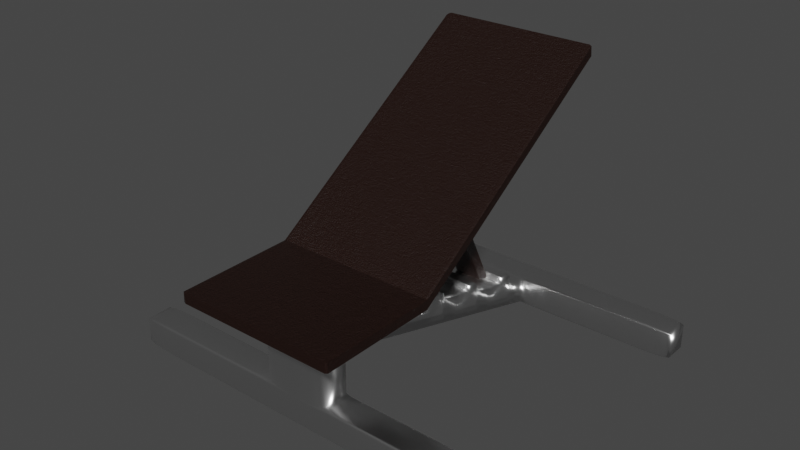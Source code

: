 # Source: benchPress.blend  (saved by Blender 3.3.6; exported with 4.5.12 LTS)
import bpy
from mathutils import Matrix  # noqa: F401  (used for matrix-valued properties, if any)

bpy.ops.wm.read_factory_settings(use_empty=True)
scene = bpy.context.scene
scene.name = 'Scene'

# ---- collections
col_collection = bpy.data.collections.new('Collection'); scene.collection.children.link(col_collection)

# ---- materials (node trees are filled in below, after node groups)
mat_metal = bpy.data.materials.new('Metal')
mat_metal.use_transparent_shadow = False
mat_rough_leather = bpy.data.materials.new('Rough leather')
mat_rough_leather.use_transparent_shadow = False

# ---- node groups
ng_nodegroup_002 = bpy.data.node_groups.new('NodeGroup.002', 'ShaderNodeTree')
_s = ng_nodegroup_002.interface.new_socket(name='Color', in_out='OUTPUT', socket_type='NodeSocketColor')
_s.default_value = (0.0, 0.0, 0.0, 0.0)
_s = ng_nodegroup_002.interface.new_socket(name='Vector', in_out='INPUT', socket_type='NodeSocketVector')
_s = ng_nodegroup_002.interface.new_socket(name='Vector', in_out='INPUT', socket_type='NodeSocketVector')
_s = ng_nodegroup_002.interface.new_socket(name='Value', in_out='INPUT', socket_type='NodeSocketFloat')
_s.default_value = 0.5
_s.min_value = -1e+04
_s.max_value = 1e+04
_N = ng_nodegroup_002.nodes; _L = ng_nodegroup_002.links
n0 = _N.new('ShaderNodeMapping'); n0.name = 'Mapping.002'; n0.location = (-970, 147)
n1 = _N.new('ShaderNodeMath'); n1.name = 'Math.003'; n1.location = (-1015, 353)
n1.operation = 'MULTIPLY'
n1.inputs[1].default_value = 6.0
n1.inputs[2].default_value = 0.0
n2 = _N.new('ShaderNodeMath'); n2.name = 'Math.004'; n2.location = (333, 95)
n2.operation = 'MULTIPLY'
n2.inputs[2].default_value = 0.0
n3 = _N.new('ShaderNodeTexVoronoi'); n3.name = 'Voronoi Texture.002'; n3.location = (-486, 369)
n4 = _N.new('ShaderNodeMath'); n4.name = 'Math.005'; n4.location = (524, -147)
n4.operation = 'MULTIPLY'
n4.inputs[2].default_value = 0.0
n5 = _N.new('ShaderNodeMix'); n5.name = 'Mix.005'; n5.location = (304, -158)
n5.data_type = 'RGBA'
n5.blend_type = 'MULTIPLY'
n5.inputs[0].default_value = 1.0
n6 = _N.new('ShaderNodeTexWave'); n6.name = 'Wave Texture.002'; n6.location = (-483, -434)
n6.inputs[2].default_value = 25.0
n6.inputs[3].default_value = 16.0
n6.inputs[4].default_value = 0.3
n6.inputs[6].default_value = 1.571
n7 = _N.new('ShaderNodeMix'); n7.name = 'Mix.006'; n7.location = (-258, -67)
n7.data_type = 'RGBA'
n7.blend_type = 'DIFFERENCE'
n7.inputs[0].default_value = 1.0
n8 = _N.new('ShaderNodeMix'); n8.name = 'Mix.007'; n8.location = (-236, -312)
n8.data_type = 'RGBA'
n8.blend_type = 'DIFFERENCE'
n8.inputs[0].default_value = 1.0
n9 = _N.new('ShaderNodeTexVoronoi'); n9.name = 'Voronoi Texture.003'; n9.location = (-484, -184)
n10 = _N.new('ShaderNodeValToRGB'); n10.name = 'ColorRamp.002'; n10.location = (-38, -86)
while len(n10.color_ramp.elements) > 1: n10.color_ramp.elements.remove(n10.color_ramp.elements[-1])
n10.color_ramp.elements[0].position = 0.0; n10.color_ramp.elements[0].color = (0.0, 0.0, 0.0, 1.0)
_e = n10.color_ramp.elements.new(0.305); _e.color = (1.0, 1.0, 1.0, 1.0)
n11 = _N.new('ShaderNodeValToRGB'); n11.name = 'ColorRamp.003'; n11.location = (-16, -294)
while len(n11.color_ramp.elements) > 1: n11.color_ramp.elements.remove(n11.color_ramp.elements[-1])
n11.color_ramp.elements[0].position = 0.0; n11.color_ramp.elements[0].color = (0.0, 0.0, 0.0, 1.0)
_e = n11.color_ramp.elements.new(0.305); _e.color = (1.0, 1.0, 1.0, 1.0)
n12 = _N.new('ShaderNodeTexWave'); n12.name = 'Wave Texture.003'; n12.location = (-488, 124)
n12.inputs[2].default_value = 25.0
n12.inputs[3].default_value = 16.0
n12.inputs[4].default_value = 0.3
n12.inputs[6].default_value = 1.571
n13 = _N.new('ShaderNodeMix'); n13.name = 'Mix.004'; n13.location = (763, 38)
n13.data_type = 'RGBA'
n13.blend_type = 'ADD'
n13.inputs[0].default_value = 1.0
n14 = _N.new('NodeGroupOutput'); n14.name = 'Group Output'; n14.location = (953, -32)
n15 = _N.new('ShaderNodeMapping'); n15.name = 'Mapping.003'; n15.location = (-910, -227)
n16 = _N.new('NodeGroupInput'); n16.name = 'Group Input'; n16.location = (-1598, -94)
_L.new(n13.outputs[2], n14.inputs[0])
_L.new(n0.outputs[0], n3.inputs[0])
_L.new(n0.outputs[0], n12.inputs[0])
_L.new(n0.outputs[0], n9.inputs[0])
_L.new(n15.outputs[0], n6.inputs[0])
_L.new(n1.outputs[0], n3.inputs[2])
_L.new(n2.outputs[0], n13.inputs[6])
_L.new(n4.outputs[0], n13.inputs[7])
_L.new(n3.outputs[1], n2.inputs[0])
_L.new(n12.outputs[1], n7.inputs[7])
_L.new(n5.outputs[2], n4.inputs[0])
_L.new(n10.outputs[0], n5.inputs[6])
_L.new(n7.outputs[2], n10.inputs[0])
_L.new(n9.outputs[1], n7.inputs[6])
_L.new(n6.outputs[0], n8.inputs[6])
_L.new(n8.outputs[2], n11.inputs[0])
_L.new(n9.outputs[1], n8.inputs[7])
_L.new(n11.outputs[0], n5.inputs[7])
_L.new(n16.outputs[0], n0.inputs[0])
_L.new(n16.outputs[0], n15.inputs[0])
_L.new(n16.outputs[2], n1.inputs[0])
_L.new(n16.outputs[2], n12.inputs[1])
_L.new(n16.outputs[2], n9.inputs[2])
_L.new(n16.outputs[2], n6.inputs[1])
n14.is_active_output = True
ng_nodegroup_001 = bpy.data.node_groups.new('NodeGroup.001', 'ShaderNodeTree')
_s = ng_nodegroup_001.interface.new_socket(name='Shader', in_out='OUTPUT', socket_type='NodeSocketShader')
_s = ng_nodegroup_001.interface.new_socket(name='Normal', in_out='INPUT', socket_type='NodeSocketVector')
_s.min_value = -1.0
_s.max_value = 1.0
_s.hide_value = True
_s = ng_nodegroup_001.interface.new_socket(name='Normal', in_out='INPUT', socket_type='NodeSocketVector')
_s.min_value = -1.0
_s.max_value = 1.0
_s.hide_value = True
_s = ng_nodegroup_001.interface.new_socket(name='Normal', in_out='INPUT', socket_type='NodeSocketVector')
_s.min_value = -1.0
_s.max_value = 1.0
_s.hide_value = True
_s = ng_nodegroup_001.interface.new_socket(name='Color', in_out='INPUT', socket_type='NodeSocketColor')
_s.default_value = (0.01444, 0.006049, 0.004391, 1.0)
_s = ng_nodegroup_001.interface.new_socket(name='IOR', in_out='INPUT', socket_type='NodeSocketFloat')
_s.default_value = 1.45
_s.min_value = 0.0
_s.max_value = 1000.0
_N = ng_nodegroup_001.nodes; _L = ng_nodegroup_001.links
n0 = _N.new('ShaderNodeFresnel'); n0.name = 'Fresnel'; n0.location = (-267, 213)
n1 = _N.new('ShaderNodeBsdfDiffuse'); n1.name = 'Diffuse BSDF'; n1.location = (-342, 65)
n1.inputs[1].default_value = 0.1
n2 = _N.new('ShaderNodeBsdfAnisotropic'); n2.name = 'Glossy BSDF'; n2.location = (-342, -78)
n2.distribution = 'BECKMANN'
n2.inputs[1].default_value = 0.548
n3 = _N.new('ShaderNodeBsdfAnisotropic'); n3.name = 'Anisotropic BSDF'; n3.location = (-335, -245)
n3.distribution = 'BECKMANN'
n3.inputs[1].default_value = 0.316
n3.inputs[2].default_value = 0.5
n4 = _N.new('ShaderNodeMixShader'); n4.name = 'Mix Shader.001'; n4.location = (-91, 17)
n5 = _N.new('ShaderNodeMixShader'); n5.name = 'Mix Shader'; n5.location = (203, 49)
n6 = _N.new('NodeGroupOutput'); n6.name = 'Group Output'; n6.location = (393, -16)
n7 = _N.new('NodeGroupInput'); n7.name = 'Group Input'; n7.location = (-684, -64)
_L.new(n5.outputs[0], n6.inputs[0])
_L.new(n7.outputs[0], n1.inputs[2])
_L.new(n7.outputs[1], n2.inputs[4])
_L.new(n7.outputs[2], n3.inputs[4])
_L.new(n4.outputs[0], n5.inputs[1])
_L.new(n3.outputs[0], n5.inputs[2])
_L.new(n2.outputs[0], n4.inputs[2])
_L.new(n1.outputs[0], n4.inputs[1])
_L.new(n0.outputs[0], n4.inputs[0])
_L.new(n0.outputs[0], n5.inputs[0])
_L.new(n7.outputs[3], n1.inputs[0])
_L.new(n7.outputs[4], n0.inputs[0])
n6.is_active_output = True

# ---- material node trees
mat_metal.use_nodes = True; mat_metal.node_tree.nodes.clear()
_N = mat_metal.node_tree.nodes; _L = mat_metal.node_tree.links
n0 = _N.new('ShaderNodeBsdfPrincipled'); n0.name = 'Principled BSDF'; n0.location = (10, 300)
n0.distribution = 'GGX'
n0.subsurface_method = 'RANDOM_WALK_SKIN'
n0.inputs[1].default_value = 1.0
n0.inputs[2].default_value = 0.3119
n0.inputs[3].default_value = 1.45
n0.inputs[11].default_value = 2.347
n0.inputs[13].default_value = 0.5092
n0.inputs[27].default_value = (0.0, 0.0, 0.0, 1.0)
n0.inputs[28].default_value = 1.0
n1 = _N.new('ShaderNodeOutputMaterial'); n1.name = 'Material Output'; n1.location = (300, 300)
_L.new(n0.outputs[0], n1.inputs[0])
n1.is_active_output = True
mat_rough_leather.use_nodes = True; mat_rough_leather.node_tree.nodes.clear()
_N = mat_rough_leather.node_tree.nodes; _L = mat_rough_leather.node_tree.links
n0 = _N.new('ShaderNodeTexCoord'); n0.name = 'Texture Coordinate'; n0.location = (-2639, 325)
n1 = _N.new('ShaderNodeGroup'); n1.name = 'Group.001'; n1.location = (-1533, 393)
n1.node_tree = ng_nodegroup_002
n1.inputs[2].default_value = 5.0
n2 = _N.new('ShaderNodeGroup'); n2.name = 'Group.002'; n2.location = (-1547, 35)
n2.node_tree = ng_nodegroup_002
n2.inputs[2].default_value = 20.0
n3 = _N.new('ShaderNodeBump'); n3.name = 'Bump.001'; n3.location = (-1047, 278)
n3.inputs[0].default_value = 0.1
n3.inputs[1].default_value = 0.1
n3.inputs[2].default_value = 1.0
n4 = _N.new('ShaderNodeGroup'); n4.name = 'Group'; n4.location = (-378, 258)
n4.node_tree = ng_nodegroup_001
n4.inputs[3].default_value = (0.01444, 0.006049, 0.004391, 1.0)
n4.inputs[4].default_value = 1.25
n5 = _N.new('ShaderNodeBump'); n5.name = 'Bump'; n5.location = (-771, 7)
n5.inputs[0].default_value = 0.25
n5.inputs[1].default_value = 0.1
n5.inputs[2].default_value = 1.0
n6 = _N.new('ShaderNodeOutputMaterial'); n6.name = 'Material Output'; n6.location = (81, 238)
_L.new(n4.outputs[0], n6.inputs[0])
_L.new(n5.outputs[0], n4.inputs[0])
_L.new(n5.outputs[0], n4.inputs[1])
_L.new(n5.outputs[0], n4.inputs[2])
_L.new(n3.outputs[0], n5.inputs[4])
_L.new(n1.outputs[0], n3.inputs[3])
_L.new(n0.outputs[0], n1.inputs[0])
_L.new(n0.outputs[0], n1.inputs[1])
_L.new(n2.outputs[0], n5.inputs[3])
_L.new(n0.outputs[0], n2.inputs[0])
_L.new(n0.outputs[0], n2.inputs[1])
n6.is_active_output = True

# ---- world
world_world = bpy.data.worlds.new('World'); scene.world = world_world
world_world.use_nodes = True; world_world.node_tree.nodes.clear()
_N = world_world.node_tree.nodes; _L = world_world.node_tree.links
n0 = _N.new('ShaderNodeOutputWorld'); n0.name = 'World Output'; n0.location = (300, 300)
n1 = _N.new('ShaderNodeBackground'); n1.name = 'Background'; n1.location = (10, 300)
n1.inputs[0].default_value = (0.05088, 0.05088, 0.05088, 1.0)
_L.new(n1.outputs[0], n0.inputs[0])
n0.is_active_output = True
world_world.color = (0.05088, 0.05088, 0.05088)
world_world.use_sun_shadow = False
world_world.sun_shadow_jitter_overblur = 0.0

# ---- meshes
me_cube_001 = bpy.data.meshes.new('Cube.001')
me_cube_001.from_pydata([(-1.0, -1.0, -1.0), (-1.0, -1.0, 1.0), (-1.0, 1.0, -1.0), (-1.0, 1.0, 1.0), (1.0, -1.0, -1.0), (1.0, -1.0, 1.0), (1.0, 1.0, -1.0), (1.0, 1.0, 1.0), (0.1676, 1.0, -1.0), (-0.1691, 1.0, -1.0), (-0.1691, 1.0, 1.0), (0.1676, 1.0, 1.0), (-0.1691, -1.0, -1.0), (0.1676, -1.0, -1.0), (0.1676, -1.0, 1.0), (-0.1691, -1.0, 1.0), (-0.1691, 1.0, 3.916), (0.1676, 1.0, 3.916), (0.1676, -1.0, 3.916), (-0.1691, -1.0, 3.916), (-0.1691, 1.0, 6.043), (0.1676, 1.0, 6.043), (0.1676, -1.0, 6.043), (-0.1691, -1.0, 6.043), (-0.1691, 18.22, -1.126), (0.1676, 18.22, -1.126), (-0.1691, 18.22, 0.8785), (0.1676, 18.22, 0.8785), (-0.1691, 20.11, -1.126), (0.1676, 20.11, -1.126), (-0.1691, 20.11, 0.8785), (0.1676, 20.11, 0.8785), (-1.003, 18.22, -1.126), (-1.003, 18.22, 0.8785), (-1.003, 20.11, -1.126), (-1.003, 20.11, 0.8785), (1.002, 18.22, -1.126), (1.002, 18.22, 0.8785), (1.002, 20.11, -1.126), (1.002, 20.11, 0.8785), (-0.1691, 3.964, 3.048), (-0.1691, 7.408, 2.04), (-0.1691, 10.85, 1.031), (-0.1691, 14.3, 0.02261), (0.1676, 14.3, 0.02261), (0.1676, 10.85, 1.031), (0.1676, 7.408, 2.04), (0.1676, 3.964, 3.048), (-0.1691, 3.964, 5.154), (-0.1691, 7.408, 4.121), (-0.1691, 10.85, 3.088), (-0.1691, 14.3, 2.055), (0.1676, 14.3, 2.055), (0.1676, 10.85, 3.088), (0.1676, 7.408, 4.121), (0.1676, 3.964, 5.154), (-0.1691, 15.53, -0.3402), (-0.1691, 16.84, -0.7233), (-0.1691, 15.53, 1.684), (-0.1691, 16.84, 1.291), (0.1676, 16.84, -0.7233), (0.1676, 15.53, -0.3402), (0.1676, 16.84, 1.291), (0.1676, 15.53, 1.684), (-0.1691, 12.02, 0.6892), (-0.1691, 13.17, 0.353), (0.1676, 13.17, 0.353), (0.1676, 12.02, 0.6892), (-0.1691, 12.02, 2.738), (-0.1691, 13.17, 2.394), (0.1676, 13.17, 2.394), (0.1676, 12.02, 2.738), (-0.1691, 8.615, 1.686), (-0.1691, 9.763, 1.35), (0.1676, 9.763, 1.35), (0.1676, 8.615, 1.686), (-0.1691, 8.615, 3.759), (-0.1691, 9.763, 3.415), (0.1676, 9.763, 3.415), (0.1676, 8.615, 3.759), (-0.1691, 15.49, 2.232), (-0.1691, 16.8, 1.84), (0.1676, 16.8, 1.84), (0.1676, 15.49, 2.232), (-0.1691, 11.98, 3.244), (-0.1691, 13.13, 2.9), (0.1676, 13.13, 2.9), (0.1676, 11.98, 3.244), (-0.1691, 8.615, 4.181), (-0.1691, 9.763, 3.837), (0.1676, 9.763, 3.837), (0.1676, 8.615, 4.181), (-0.1691, 1.0, 6.529), (0.1676, 1.0, 6.529), (0.1676, -1.0, 6.529), (-0.1691, -1.0, 6.529)], [], [(0, 1, 3, 2), (8, 11, 7, 6), (6, 7, 5, 4), (12, 15, 1, 0), (8, 6, 4, 13), (10, 3, 1, 15), (7, 11, 14, 5), (10, 15, 19, 16), (2, 9, 12, 0), (9, 8, 13, 12), (4, 5, 14, 13), (13, 14, 15, 12), (2, 3, 10, 9), (9, 10, 11, 8), (18, 17, 21, 22), (15, 14, 18, 19), (11, 10, 16, 17), (14, 11, 17, 18), (20, 23, 95, 92), (60, 57, 24, 25), (16, 19, 23, 20), (19, 18, 22, 23), (27, 25, 36, 37), (57, 59, 26, 24), (62, 60, 25, 27), (59, 62, 27, 26), (29, 28, 30, 31), (25, 24, 28, 29), (26, 30, 35, 33), (26, 27, 31, 30), (32, 33, 35, 34), (30, 28, 34, 35), (24, 26, 33, 32), (28, 24, 32, 34), (37, 36, 38, 39), (31, 27, 37, 39), (25, 29, 38, 36), (29, 31, 39, 38), (20, 21, 55, 48), (48, 55, 54, 49), (77, 78, 53, 50), (69, 70, 52, 51), (21, 17, 47, 55), (55, 47, 46, 54), (78, 74, 45, 53), (70, 66, 44, 52), (16, 20, 48, 40), (40, 48, 49, 41), (73, 77, 50, 42), (65, 69, 51, 43), (17, 16, 40, 47), (47, 40, 41, 46), (74, 73, 42, 45), (66, 65, 43, 44), (51, 52, 63, 58), (59, 58, 80, 81), (52, 44, 61, 63), (63, 61, 60, 62), (43, 51, 58, 56), (56, 58, 59, 57), (44, 43, 56, 61), (61, 56, 57, 60), (45, 42, 64, 67), (67, 64, 65, 66), (42, 50, 68, 64), (64, 68, 69, 65), (53, 45, 67, 71), (71, 67, 66, 70), (50, 53, 71, 68), (68, 71, 87, 84), (46, 41, 72, 75), (75, 72, 73, 74), (41, 49, 76, 72), (72, 76, 77, 73), (54, 46, 75, 79), (79, 75, 74, 78), (49, 54, 79, 76), (79, 78, 90, 91), (80, 83, 82, 81), (58, 63, 83, 80), (62, 59, 81, 82), (63, 62, 82, 83), (84, 87, 86, 85), (70, 69, 85, 86), (71, 70, 86, 87), (69, 68, 84, 85), (88, 91, 90, 89), (77, 76, 88, 89), (76, 79, 91, 88), (78, 77, 89, 90), (93, 92, 95, 94), (23, 22, 94, 95), (22, 21, 93, 94), (21, 20, 92, 93)])
me_cube_001.polygons.foreach_set('use_smooth', [True] * 94)
_uv = me_cube_001.uv_layers.new(name='UVMap')
_uv.uv.foreach_set('vector', [0.375, 0.0, 0.625, 0.0, 0.625, 0.25, 0.375, 0.25, 0.375, 0.4171, 0.625, 0.4171, 0.625, 0.5, 0.375, 0.5, 0.375, 0.5, 0.625, 0.5, 0.625, 0.75, 0.375, 0.75, 0.375, 0.9162, 0.625, 0.9162, 0.625, 1.0, 0.375, 1.0, 0.2921, 0.5, 0.375, 0.5, 0.375, 0.75, 0.2921, 0.75, 0.7912, 0.5, 0.875, 0.5, 0.875, 0.75, 0.7912, 0.75, 0.625, 0.5, 0.7079, 0.5, 0.7079, 0.75, 0.625, 0.75, 0.7912, 0.5, 0.7912, 0.75, 0.7912, 0.75, 0.7912, 0.5, 0.125, 0.5, 0.2088, 0.5, 0.2088, 0.75, 0.125, 0.75, 0.2088, 0.5, 0.2921, 0.5, 0.2921, 0.75, 0.2088, 0.75, 0.375, 0.75, 0.625, 0.75, 0.625, 0.8329, 0.375, 0.8329, 0.375, 0.8329, 0.625, 0.8329, 0.625, 0.9162, 0.375, 0.9162, 0.375, 0.25, 0.625, 0.25, 0.625, 0.3338, 0.375, 0.3338, 0.375, 0.3338, 0.625, 0.3338, 0.625, 0.4171, 0.375, 0.4171, 0.7079, 0.75, 0.7079, 0.5, 0.7079, 0.5, 0.7079, 0.75, 0.625, 0.9162, 0.625, 0.8329, 0.625, 0.8329, 0.625, 0.9162, 0.625, 0.4171, 0.625, 0.3338, 0.625, 0.3338, 0.625, 0.4171, 0.7079, 0.75, 0.7079, 0.5, 0.7079, 0.5, 0.7079, 0.75, 0.7912, 0.5, 0.7912, 0.75, 0.7912, 0.75, 0.7912, 0.5, 0.625, 0.4171, 0.625, 0.3338, 0.625, 0.3338, 0.625, 0.4171, 0.7912, 0.5, 0.7912, 0.75, 0.7912, 0.75, 0.7912, 0.5, 0.625, 0.9162, 0.625, 0.8329, 0.625, 0.8329, 0.625, 0.9162, 0.7079, 0.5, 0.7079, 0.5, 0.7079, 0.5, 0.7079, 0.5, 0.7912, 0.5, 0.7912, 0.5, 0.7912, 0.5, 0.7912, 0.5, 0.7079, 0.5, 0.7079, 0.5, 0.7079, 0.5, 0.7079, 0.5, 0.7912, 0.5, 0.7079, 0.5, 0.7079, 0.5, 0.7912, 0.5, 0.625, 0.4171, 0.625, 0.3338, 0.625, 0.3338, 0.625, 0.4171, 0.625, 0.4171, 0.625, 0.3338, 0.625, 0.3338, 0.625, 0.4171, 0.7912, 0.5, 0.7912, 0.5, 0.7912, 0.5, 0.7912, 0.5, 0.7912, 0.5, 0.7079, 0.5, 0.7079, 0.5, 0.7912, 0.5, 0.7912, 0.5, 0.7912, 0.5, 0.7912, 0.5, 0.7912, 0.5, 0.625, 0.3338, 0.625, 0.3338, 0.625, 0.3338, 0.625, 0.3338, 0.7912, 0.5, 0.7912, 0.5, 0.7912, 0.5, 0.7912, 0.5, 0.625, 0.3338, 0.625, 0.3338, 0.625, 0.3338, 0.625, 0.3338, 0.7079, 0.5, 0.7079, 0.5, 0.7079, 0.5, 0.7079, 0.5, 0.7079, 0.5, 0.7079, 0.5, 0.7079, 0.5, 0.7079, 0.5, 0.625, 0.4171, 0.625, 0.4171, 0.625, 0.4171, 0.625, 0.4171, 0.625, 0.4171, 0.625, 0.4171, 0.625, 0.4171, 0.625, 0.4171, 0.7912, 0.5, 0.7079, 0.5, 0.7079, 0.5, 0.7912, 0.5, 0.7912, 0.5, 0.7079, 0.5, 0.7079, 0.5, 0.7912, 0.5, 0.7912, 0.5, 0.7079, 0.5, 0.7079, 0.5, 0.7912, 0.5, 0.7912, 0.5, 0.7079, 0.5, 0.7079, 0.5, 0.7912, 0.5, 0.7079, 0.5, 0.7079, 0.5, 0.7079, 0.5, 0.7079, 0.5, 0.7079, 0.5, 0.7079, 0.5, 0.7079, 0.5, 0.7079, 0.5, 0.7079, 0.5, 0.7079, 0.5, 0.7079, 0.5, 0.7079, 0.5, 0.7079, 0.5, 0.7079, 0.5, 0.7079, 0.5, 0.7079, 0.5, 0.7912, 0.5, 0.7912, 0.5, 0.7912, 0.5, 0.7912, 0.5, 0.7912, 0.5, 0.7912, 0.5, 0.7912, 0.5, 0.7912, 0.5, 0.7912, 0.5, 0.7912, 0.5, 0.7912, 0.5, 0.7912, 0.5, 0.7912, 0.5, 0.7912, 0.5, 0.7912, 0.5, 0.7912, 0.5, 0.625, 0.4171, 0.625, 0.3338, 0.625, 0.3338, 0.625, 0.4171, 0.625, 0.4171, 0.625, 0.3338, 0.625, 0.3338, 0.625, 0.4171, 0.625, 0.4171, 0.625, 0.3338, 0.625, 0.3338, 0.625, 0.4171, 0.625, 0.4171, 0.625, 0.3338, 0.625, 0.3338, 0.625, 0.4171, 0.7912, 0.5, 0.7079, 0.5, 0.7079, 0.5, 0.7912, 0.5, 0.7912, 0.5, 0.7912, 0.5, 0.7912, 0.5, 0.7912, 0.5, 0.7079, 0.5, 0.7079, 0.5, 0.7079, 0.5, 0.7079, 0.5, 0.7079, 0.5, 0.7079, 0.5, 0.7079, 0.5, 0.7079, 0.5, 0.7912, 0.5, 0.7912, 0.5, 0.7912, 0.5, 0.7912, 0.5, 0.7912, 0.5, 0.7912, 0.5, 0.7912, 0.5, 0.7912, 0.5, 0.625, 0.4171, 0.625, 0.3338, 0.625, 0.3338, 0.625, 0.4171, 0.625, 0.4171, 0.625, 0.3338, 0.625, 0.3338, 0.625, 0.4171, 0.625, 0.4171, 0.625, 0.3338, 0.625, 0.3338, 0.625, 0.4171, 0.625, 0.4171, 0.625, 0.3338, 0.625, 0.3338, 0.625, 0.4171, 0.7912, 0.5, 0.7912, 0.5, 0.7912, 0.5, 0.7912, 0.5, 0.7912, 0.5, 0.7912, 0.5, 0.7912, 0.5, 0.7912, 0.5, 0.7079, 0.5, 0.7079, 0.5, 0.7079, 0.5, 0.7079, 0.5, 0.7079, 0.5, 0.7079, 0.5, 0.7079, 0.5, 0.7079, 0.5, 0.7912, 0.5, 0.7079, 0.5, 0.7079, 0.5, 0.7912, 0.5, 0.7912, 0.5, 0.7079, 0.5, 0.7079, 0.5, 0.7912, 0.5, 0.625, 0.4171, 0.625, 0.3338, 0.625, 0.3338, 0.625, 0.4171, 0.625, 0.4171, 0.625, 0.3338, 0.625, 0.3338, 0.625, 0.4171, 0.7912, 0.5, 0.7912, 0.5, 0.7912, 0.5, 0.7912, 0.5, 0.7912, 0.5, 0.7912, 0.5, 0.7912, 0.5, 0.7912, 0.5, 0.7079, 0.5, 0.7079, 0.5, 0.7079, 0.5, 0.7079, 0.5, 0.7079, 0.5, 0.7079, 0.5, 0.7079, 0.5, 0.7079, 0.5, 0.7912, 0.5, 0.7079, 0.5, 0.7079, 0.5, 0.7912, 0.5, 0.7079, 0.5, 0.7079, 0.5, 0.7079, 0.5, 0.7079, 0.5, 0.7912, 0.5, 0.7079, 0.5, 0.7079, 0.5, 0.7912, 0.5, 0.7912, 0.5, 0.7079, 0.5, 0.7079, 0.5, 0.7912, 0.5, 0.7079, 0.5, 0.7912, 0.5, 0.7912, 0.5, 0.7079, 0.5, 0.7079, 0.5, 0.7079, 0.5, 0.7079, 0.5, 0.7079, 0.5, 0.7912, 0.5, 0.7079, 0.5, 0.7079, 0.5, 0.7912, 0.5, 0.7079, 0.5, 0.7912, 0.5, 0.7912, 0.5, 0.7079, 0.5, 0.7079, 0.5, 0.7079, 0.5, 0.7079, 0.5, 0.7079, 0.5, 0.7912, 0.5, 0.7912, 0.5, 0.7912, 0.5, 0.7912, 0.5, 0.7912, 0.5, 0.7079, 0.5, 0.7079, 0.5, 0.7912, 0.5, 0.7912, 0.5, 0.7912, 0.5, 0.7912, 0.5, 0.7912, 0.5, 0.7912, 0.5, 0.7079, 0.5, 0.7079, 0.5, 0.7912, 0.5, 0.7079, 0.5, 0.7912, 0.5, 0.7912, 0.5, 0.7079, 0.5, 0.7079, 0.5, 0.7912, 0.5, 0.7912, 0.75, 0.7079, 0.75, 0.625, 0.9162, 0.625, 0.8329, 0.625, 0.8329, 0.625, 0.9162, 0.7079, 0.75, 0.7079, 0.5, 0.7079, 0.5, 0.7079, 0.75, 0.7079, 0.5, 0.7912, 0.5, 0.7912, 0.5, 0.7079, 0.5])
me_cube_001.materials.append(mat_metal)
me_cube_001.update()
me_cube_002 = bpy.data.meshes.new('Cube.002')
me_cube_002.from_pydata([(-1.0, -1.0, -1.0), (-1.0, -1.0, 1.0), (-1.0, 1.0, -1.0), (-1.0, 1.0, 1.0), (1.0, -1.0, -1.0), (1.0, -1.0, 1.0), (1.0, 1.0, -1.0), (1.0, 1.0, 1.0), (-1.0, 4.922, 32.52), (-1.0, 4.922, 30.52), (1.0, 4.922, 30.52), (1.0, 4.922, 32.52), (-0.1626, 3.815, -16.29), (-0.1626, 2.642, 12.87), (-0.1626, 3.986, -15.28), (-0.1626, 2.813, 13.88), (0.2048, 3.815, -16.29), (0.2048, 2.642, 12.87), (0.2048, 3.986, -15.28), (0.2048, 2.813, 13.88)], [], [(0, 1, 3, 2), (7, 6, 10, 11), (6, 7, 5, 4), (4, 5, 1, 0), (2, 6, 4, 0), (7, 3, 1, 5), (9, 8, 11, 10), (6, 2, 9, 10), (3, 7, 11, 8), (2, 3, 8, 9), (12, 13, 15, 14), (14, 15, 19, 18), (18, 19, 17, 16), (16, 17, 13, 12), (14, 18, 16, 12), (19, 15, 13, 17)])
_uv = me_cube_002.uv_layers.new(name='UVMap')
_uv.uv.foreach_set('vector', [0.375, 0.0, 0.625, 0.0, 0.625, 0.25, 0.375, 0.25, 0.625, 0.5, 0.375, 0.5, 0.375, 0.5, 0.625, 0.5, 0.375, 0.5, 0.625, 0.5, 0.625, 0.75, 0.375, 0.75, 0.375, 0.75, 0.625, 0.75, 0.625, 1.0, 0.375, 1.0, 0.125, 0.5, 0.375, 0.5, 0.375, 0.75, 0.125, 0.75, 0.625, 0.5, 0.875, 0.5, 0.875, 0.75, 0.625, 0.75, 0.375, 0.25, 0.625, 0.25, 0.625, 0.5, 0.375, 0.5, 0.375, 0.5, 0.125, 0.5, 0.125, 0.5, 0.375, 0.5, 0.875, 0.5, 0.625, 0.5, 0.625, 0.5, 0.875, 0.5, 0.375, 0.25, 0.625, 0.25, 0.625, 0.25, 0.375, 0.25, 0.375, 0.0, 0.625, 0.0, 0.625, 0.25, 0.375, 0.25, 0.375, 0.25, 0.625, 0.25, 0.625, 0.5, 0.375, 0.5, 0.375, 0.5, 0.625, 0.5, 0.625, 0.75, 0.375, 0.75, 0.375, 0.75, 0.625, 0.75, 0.625, 1.0, 0.375, 1.0, 0.125, 0.5, 0.375, 0.5, 0.375, 0.75, 0.125, 0.75, 0.625, 0.5, 0.875, 0.5, 0.875, 0.75, 0.625, 0.75])
_uv = me_cube_002.uv_layers.new(name='automap')
_uv.uv.foreach_set('vector', [0.375, 0.0, 0.625, 0.0, 0.625, 0.25, 0.375, 0.25, 0.625, 0.5, 0.375, 0.5, 0.375, 0.5, 0.625, 0.5, 0.375, 0.5, 0.625, 0.5, 0.625, 0.75, 0.375, 0.75, 0.375, 0.75, 0.625, 0.75, 0.625, 1.0, 0.375, 1.0, 0.125, 0.5, 0.375, 0.5, 0.375, 0.75, 0.125, 0.75, 0.625, 0.5, 0.875, 0.5, 0.875, 0.75, 0.625, 0.75, 0.375, 0.25, 0.625, 0.25, 0.625, 0.5, 0.375, 0.5, 0.375, 0.5, 0.125, 0.5, 0.125, 0.5, 0.375, 0.5, 0.875, 0.5, 0.625, 0.5, 0.625, 0.5, 0.875, 0.5, 0.375, 0.25, 0.625, 0.25, 0.625, 0.25, 0.375, 0.25, 0.375, 0.0, 0.625, 0.0, 0.625, 0.25, 0.375, 0.25, 0.375, 0.25, 0.625, 0.25, 0.625, 0.5, 0.375, 0.5, 0.375, 0.5, 0.625, 0.5, 0.625, 0.75, 0.375, 0.75, 0.375, 0.75, 0.625, 0.75, 0.625, 1.0, 0.375, 1.0, 0.125, 0.5, 0.375, 0.5, 0.375, 0.75, 0.125, 0.75, 0.625, 0.5, 0.875, 0.5, 0.875, 0.75, 0.625, 0.75])
_uv.active_render = True
me_cube_002.materials.append(mat_rough_leather)
me_cube_002.auto_texspace = False
me_cube_002.update()

# ---- objects
ob_cube = bpy.data.objects.new('Cube', me_cube_001)
ob_cube_001 = bpy.data.objects.new('Cube.001', me_cube_002)

# ---- transforms, parenting, visibility, modifiers, constraints
ob_cube.location = (0.0, 0.0, 0.08204)
ob_cube.scale = (1.0, 0.07729, 0.07501)
_m = ob_cube.modifiers.new('Bevel', 'BEVEL')
_m.width = 0.32
_m.width_pct = 0.32
_m.segments = 3
ob_cube_001.location = (0.0, 0.0, 0.5943)
ob_cube_001.scale = (0.4137, 0.3041, 0.02518)
_m = ob_cube_001.modifiers.new('Bevel', 'BEVEL')
_m.width = 0.05
_m.width_pct = 0.05
_m.segments = 8
_m = ob_cube_001.modifiers.new('Decimate', 'DECIMATE')
_m.ratio = 0.04478

# ---- collection membership
col_collection.objects.link(ob_cube)
col_collection.objects.link(ob_cube_001)

# ---- scene / render settings (as saved in the file)
scene.frame_start = 1; scene.frame_end = 250; scene.frame_set(1)
scene.render.engine = 'BLENDER_EEVEE_NEXT'
scene.cycles.sampling_pattern = 'TABULATED_SOBOL'
scene.cycles.use_light_tree = False
scene.view_settings.view_transform = 'Filmic'
bpy.context.view_layer.update()

# ---- added for rendering (the .blend has no active camera and no usable light): camera, sun
cam_auto = bpy.data.cameras.new('AutoCamera')
cam_auto.lens = 50.0
cam_auto.sensor_width = 36.0
cam_auto.clip_end = 1000.0
ob_auto_camera = bpy.data.objects.new('AutoCamera', cam_auto)
scene.collection.objects.link(ob_auto_camera)
ob_auto_camera.location = (2.84759, -2.79289, 2.98286)
ob_auto_camera.rotation_euler = (1.09748, -7.21219e-08, 0.694738)
scene.camera = ob_auto_camera
light_auto_sun = bpy.data.lights.new('AutoSun', 'SUN')
light_auto_sun.energy = 3.0
light_auto_sun.angle = 0.0523599
ob_auto_sun = bpy.data.objects.new('AutoSun', light_auto_sun)
scene.collection.objects.link(ob_auto_sun)
ob_auto_sun.rotation_euler = (0.872665, 0.174533, 0.523599)
bpy.context.view_layer.update()
